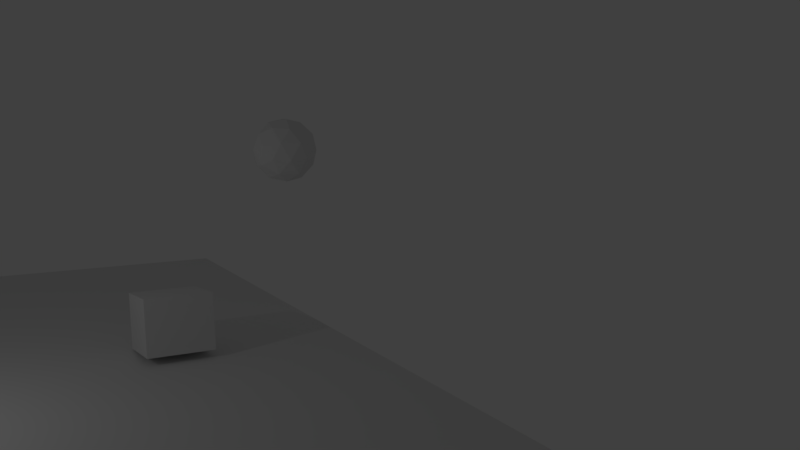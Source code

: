 # Source: Jumping_Cube.blend  (saved by Blender 2.79.0; exported with 4.5.12 LTS)
import bpy
from mathutils import Matrix  # noqa: F401  (used for matrix-valued properties, if any)

bpy.ops.wm.read_factory_settings(use_empty=True)
scene = bpy.context.scene
scene.name = 'Scene'

# ---- collections
col_collection_1 = bpy.data.collections.new('Collection 1'); scene.collection.children.link(col_collection_1)

# ---- materials (node trees are filled in below, after node groups)
mat_material = bpy.data.materials.new('Material')
mat_material.alpha_threshold = 0.0
mat_material.use_transparent_shadow = False
mat_material.roughness = 0.5
mat_material.line_color = (0.0, 0.0, 0.0, 1.0)

# ---- material node trees

# ---- world
world_world = bpy.data.worlds.new('World'); scene.world = world_world
world_world.color = (0.05088, 0.05088, 0.05088)
world_world.use_sun_shadow = False
world_world.sun_shadow_jitter_overblur = 0.0
world_world.cycles.sampling_method = 'MANUAL'

# ---- cameras
cam_camera = bpy.data.cameras.new('Camera')
cam_camera.clip_end = 100.0
cam_camera.lens = 35.0
cam_camera.sensor_width = 32.0
cam_camera.sensor_height = 18.0
cam_camera.ortho_scale = 7.314
cam_camera.dof.focus_distance = 0.0
cam_camera.dof.aperture_fstop = 128.0

# ---- lights
light_lamp = bpy.data.lights.new('Lamp', 'POINT')
light_lamp.transmission_factor = 0.0
light_lamp.cutoff_distance = 30.0
light_lamp.energy = 100.0
light_lamp.shadow_buffer_clip_start = 1.001
light_lamp.shadow_soft_size = 0.1
light_lamp.shadow_maximum_resolution = 0.006
light_lamp.use_absolute_resolution = True

# ---- meshes
me_icosphere = bpy.data.meshes.new('Icosphere')
me_icosphere.from_pydata([(0.0, 0.0, -1.0), (0.7236, -0.5257, -0.4472), (-0.2764, -0.8506, -0.4472), (-0.8944, 0.0, -0.4472), (-0.2764, 0.8506, -0.4472), (0.7236, 0.5257, -0.4472), (0.2764, -0.8506, 0.4472), (-0.7236, -0.5257, 0.4472), (-0.7236, 0.5257, 0.4472), (0.2764, 0.8506, 0.4472), (0.8944, 0.0, 0.4472), (0.0, 0.0, 1.0), (-0.1625, -0.5, -0.8507), (0.4253, -0.309, -0.8507), (0.2629, -0.809, -0.5257), (0.8506, 0.0, -0.5257), (0.4253, 0.309, -0.8507), (-0.5257, 0.0, -0.8507), (-0.6882, -0.5, -0.5257), (-0.1625, 0.5, -0.8507), (-0.6882, 0.5, -0.5257), (0.2629, 0.809, -0.5257), (0.9511, -0.309, 0.0), (0.9511, 0.309, 0.0), (0.0, -1.0, 0.0), (0.5878, -0.809, 0.0), (-0.9511, -0.309, 0.0), (-0.5878, -0.809, 0.0), (-0.5878, 0.809, 0.0), (-0.9511, 0.309, 0.0), (0.5878, 0.809, 0.0), (0.0, 1.0, 0.0), (0.6882, -0.5, 0.5257), (-0.2629, -0.809, 0.5257), (-0.8506, 0.0, 0.5257), (-0.2629, 0.809, 0.5257), (0.6882, 0.5, 0.5257), (0.1625, -0.5, 0.8507), (0.5257, 0.0, 0.8507), (-0.4253, -0.309, 0.8507), (-0.4253, 0.309, 0.8507), (0.1625, 0.5, 0.8507)], [], [(0, 13, 12), (1, 13, 15), (0, 12, 17), (0, 17, 19), (0, 19, 16), (1, 15, 22), (2, 14, 24), (3, 18, 26), (4, 20, 28), (5, 21, 30), (1, 22, 25), (2, 24, 27), (3, 26, 29), (4, 28, 31), (5, 30, 23), (6, 32, 37), (7, 33, 39), (8, 34, 40), (9, 35, 41), (10, 36, 38), (38, 41, 11), (38, 36, 41), (36, 9, 41), (41, 40, 11), (41, 35, 40), (35, 8, 40), (40, 39, 11), (40, 34, 39), (34, 7, 39), (39, 37, 11), (39, 33, 37), (33, 6, 37), (37, 38, 11), (37, 32, 38), (32, 10, 38), (23, 36, 10), (23, 30, 36), (30, 9, 36), (31, 35, 9), (31, 28, 35), (28, 8, 35), (29, 34, 8), (29, 26, 34), (26, 7, 34), (27, 33, 7), (27, 24, 33), (24, 6, 33), (25, 32, 6), (25, 22, 32), (22, 10, 32), (30, 31, 9), (30, 21, 31), (21, 4, 31), (28, 29, 8), (28, 20, 29), (20, 3, 29), (26, 27, 7), (26, 18, 27), (18, 2, 27), (24, 25, 6), (24, 14, 25), (14, 1, 25), (22, 23, 10), (22, 15, 23), (15, 5, 23), (16, 21, 5), (16, 19, 21), (19, 4, 21), (19, 20, 4), (19, 17, 20), (17, 3, 20), (17, 18, 3), (17, 12, 18), (12, 2, 18), (15, 16, 5), (15, 13, 16), (13, 0, 16), (12, 14, 2), (12, 13, 14), (13, 1, 14)])
me_icosphere.use_remesh_preserve_volume = False
me_icosphere.use_remesh_preserve_attributes = False
me_icosphere.use_mirror_vertex_groups = False
me_icosphere.update()
me_plane = bpy.data.meshes.new('Plane')
me_plane.from_pydata([(-1.0, -1.0, 0.0), (1.0, -1.0, 0.0), (-1.0, 1.0, 0.0), (1.0, 1.0, 0.0)], [], [(0, 1, 3, 2)])
me_plane.use_remesh_preserve_volume = False
me_plane.use_remesh_preserve_attributes = False
me_plane.use_mirror_vertex_groups = False
me_plane.update()
me_cube = bpy.data.meshes.new('Cube')
me_cube.from_pydata([(1.0, 1.0, -1.0), (1.0, -1.0, -1.0), (-1.0, -1.0, -1.0), (-1.0, 1.0, -1.0), (1.0, 1.0, 1.0), (1.0, -1.0, 1.0), (-1.0, -1.0, 1.0), (-1.0, 1.0, 1.0)], [], [(0, 1, 2, 3), (4, 7, 6, 5), (0, 4, 5, 1), (1, 5, 6, 2), (2, 6, 7, 3), (4, 0, 3, 7)])
me_cube.materials.append(mat_material)
me_cube.use_remesh_preserve_volume = False
me_cube.use_remesh_preserve_attributes = False
me_cube.use_mirror_vertex_groups = False
me_cube.update()

# ---- objects
ob_icosphere = bpy.data.objects.new('Icosphere', me_icosphere)
ob_plane = bpy.data.objects.new('Plane', me_plane)
ob_cube = bpy.data.objects.new('Cube', me_cube)
ob_lamp = bpy.data.objects.new('Lamp', light_lamp)
ob_camera = bpy.data.objects.new('Camera', cam_camera)

# ---- transforms, parenting, visibility, modifiers, constraints
ob_icosphere.location = (-0.181, 13.38, 5.973)
ob_icosphere.rotation_euler = (4.171, 0.005236, -0.01745)
ob_icosphere.lineart.crease_threshold = 0.0
ob_plane.location = (0.0, 0.0, 0.0)
ob_plane.scale = (15.0, 15.0, 15.0)
ob_plane.lineart.crease_threshold = 0.0
ob_cube.location = (1.242e-17, 9.617, 1.0)
ob_cube.rotation_euler = (0.0, 6.182, 0.0)
ob_cube.scale = (1.0, 1.0, 0.8509)
ob_cube.lock_rotations_4d = False
ob_cube.empty_display_type = 'ARROWS'
ob_cube.lineart.crease_threshold = 0.0
ob_lamp.location = (4.076, 1.005, 5.904)
ob_lamp.rotation_euler = (0.6503, 0.05522, 1.866)
ob_lamp.lock_rotations_4d = False
ob_lamp.empty_display_type = 'ARROWS'
ob_lamp.color = (0.0, 0.0, 0.0, 0.0)
ob_lamp.lineart.crease_threshold = 0.0
ob_camera.location = (25.58, 3.405, 7.572)
ob_camera.rotation_euler = (1.427, -3.117e-05, 1.071)
ob_camera.lock_rotations_4d = False
ob_camera.empty_display_type = 'ARROWS'
ob_camera.color = (0.0, 0.0, 0.0, 0.0)
ob_camera.display_type = 'WIRE'
ob_camera.lineart.crease_threshold = 0.0

# ---- collection membership
col_collection_1.objects.link(ob_icosphere)
col_collection_1.objects.link(ob_plane)
col_collection_1.objects.link(ob_cube)
col_collection_1.objects.link(ob_lamp)
col_collection_1.objects.link(ob_camera)

# ---- scene / render settings (as saved in the file)
scene.camera = ob_camera
scene.frame_start = 1; scene.frame_end = 80; scene.frame_set(80)
scene.render.engine = 'BLENDER_EEVEE_NEXT'
scene.render.resolution_percentage = 50
scene.render.dither_intensity = 0.0
scene.cycles.use_denoising = False
scene.cycles.samples = 128
scene.cycles.sampling_pattern = 'TABULATED_SOBOL'
scene.cycles.use_adaptive_sampling = False
scene.cycles.use_light_tree = False
scene.cycles.blur_glossy = 0.0
scene.cycles.sample_clamp_indirect = 0.0
scene.view_settings.view_transform = 'Standard'
bpy.context.view_layer.update()
